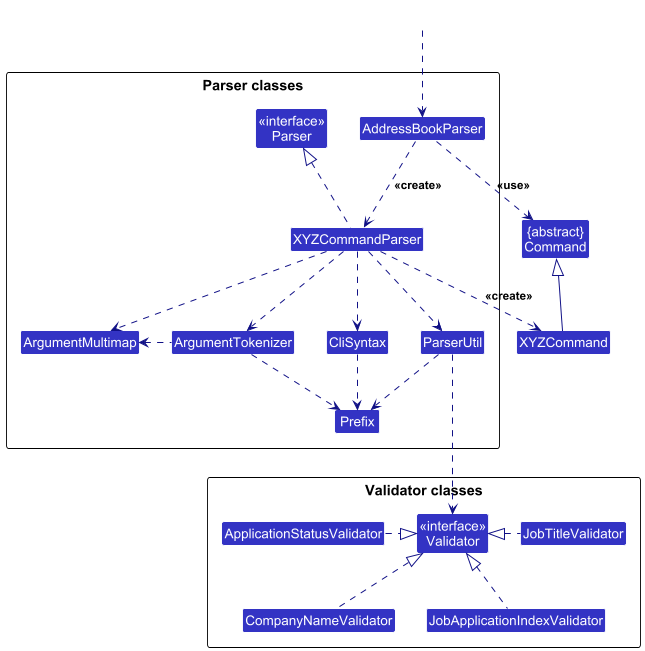

The diagram above was rendered by PlantUML. Its source (embedded in the PNG):
@startuml
!include ../../style.puml
skinparam arrowThickness 1.1
skinparam arrowColor LOGIC_COLOR_T4
skinparam classBackgroundColor LOGIC_COLOR

Class "{abstract}\nCommand" as Command
Class XYZCommand

package "Parser classes"{
Class "<<interface>>\nParser" as Parser
Class AddressBookParser
Class XYZCommandParser
Class CliSyntax
Class ParserUtil
Class ArgumentMultimap
Class ArgumentTokenizer
Class Prefix

}

Package "Validator classes" as ValidatorPackage{
Class "<<interface>>\nValidator" as Validator
Class ApplicationStatusValidator
Class CompanyNameValidator
Class JobApplicationIndexValidator
Class JobTitleValidator

}

Class HiddenOutside #FFFFFF
HiddenOutside ..> AddressBookParser

'Parser Dependencies
AddressBookParser .down.> XYZCommandParser: <<create>>
XYZCommandParser ..> XYZCommand : <<create>>
AddressBookParser ..> Command : <<use>>
XYZCommandParser .up.|> Parser
XYZCommandParser ..> ArgumentMultimap
XYZCommandParser ..> ArgumentTokenizer
ArgumentTokenizer .left.> ArgumentMultimap
XYZCommandParser ..> CliSyntax
CliSyntax ..> Prefix
CliSyntax .[hidden] ParserUtil
XYZCommandParser ..> ParserUtil
ParserUtil .down.> Prefix
ParserUtil .down..> Validator
ArgumentTokenizer .down.> Prefix
XYZCommand -up-|> Command

'Validator Dependencies
ApplicationStatusValidator .right.|> Validator
CompanyNameValidator .up.|> Validator
JobApplicationIndexValidator .up.|> Validator
JobTitleValidator .left.|> Validator

@enduml